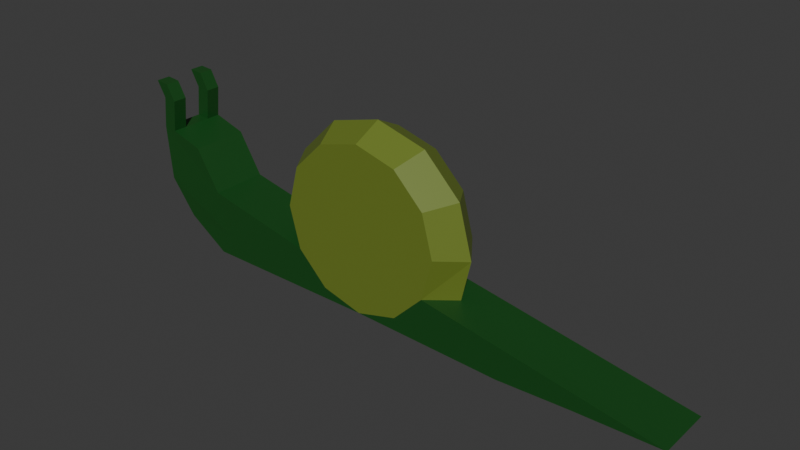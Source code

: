 # Source: Mdl_Snail3.blend  (saved by Blender 4.3.34; exported with 4.5.12 LTS)
import bpy
from mathutils import Matrix  # noqa: F401  (used for matrix-valued properties, if any)

bpy.ops.wm.read_factory_settings(use_empty=True)
scene = bpy.context.scene
scene.name = 'Scene'

# ---- collections
col_collection = bpy.data.collections.new('Collection'); scene.collection.children.link(col_collection)

# ---- materials (node trees are filled in below, after node groups)
mat_skin_color_snail = bpy.data.materials.new('Skin Color snail')
mat_material_001 = bpy.data.materials.new('Material.001')

# ---- material node trees
mat_skin_color_snail.use_nodes = True; mat_skin_color_snail.node_tree.nodes.clear()
_N = mat_skin_color_snail.node_tree.nodes; _L = mat_skin_color_snail.node_tree.links
n0 = _N.new('ShaderNodeBsdfPrincipled'); n0.name = 'Principled BSDF'; n0.location = (10, 300)
n0.inputs[0].default_value = (0.006298, 0.07155, 0.009467, 1.0)
n1 = _N.new('ShaderNodeOutputMaterial'); n1.name = 'Material Output'; n1.location = (300, 300)
_L.new(n0.outputs[0], n1.inputs[0])
n1.is_active_output = True
mat_material_001.use_nodes = True; mat_material_001.node_tree.nodes.clear()
_N = mat_material_001.node_tree.nodes; _L = mat_material_001.node_tree.links
n0 = _N.new('ShaderNodeBsdfPrincipled'); n0.name = 'Principled BSDF'; n0.location = (10, 300)
n0.inputs[0].default_value = (0.1499, 0.2065, 0.02405, 1.0)
n1 = _N.new('ShaderNodeOutputMaterial'); n1.name = 'Material Output'; n1.location = (300, 300)
_L.new(n0.outputs[0], n1.inputs[0])
n1.is_active_output = True

# ---- world
world_world = bpy.data.worlds.new('World'); scene.world = world_world
world_world.use_nodes = True; world_world.node_tree.nodes.clear()
_N = world_world.node_tree.nodes; _L = world_world.node_tree.links
n0 = _N.new('ShaderNodeOutputWorld'); n0.name = 'World Output'; n0.location = (300, 300)
n1 = _N.new('ShaderNodeBackground'); n1.name = 'Background'; n1.location = (10, 300)
n1.inputs[0].default_value = (0.05088, 0.05088, 0.05088, 1.0)
_L.new(n1.outputs[0], n0.inputs[0])
n0.is_active_output = True
world_world.color = (0.05088, 0.05088, 0.05088)
world_world.sun_shadow_jitter_overblur = 0.0

# ---- meshes
me_cylinder_001 = bpy.data.meshes.new('Cylinder.001')
me_cylinder_001.from_pydata([(0.0, 1.0, -1.0), (0.0, 1.0, 1.0), (0.5, 0.866, -1.0), (0.5, 0.866, 1.0), (0.866, 0.5, -1.0), (0.866, 0.5, 1.0), (1.0, 0.0, -1.0), (1.0, 0.0, 1.0), (0.866, -0.5, -1.0), (0.866, -0.5, 1.0), (0.5, -0.866, -1.0), (0.5, -0.866, 1.0), (0.0, -1.0, -1.0), (0.0, -1.0, 1.0), (-0.5, -0.866, -1.0), (-0.5, -0.866, 1.0), (-0.866, -0.5, -1.0), (-0.866, -0.5, 1.0), (-1.0, 0.0, -1.0), (-1.0, 0.0, 1.0), (-0.866, 0.5, -1.0), (-0.866, 0.5, 1.0), (-0.5, 0.866, -1.0), (-0.5, 0.866, 1.0), (3.725, -0.996, 1.0), (3.725, -0.996, -1.0), (2.698, -1.022, -1.0), (2.698, -1.022, 1.0), (1.829, -1.061, -1.0), (1.829, -1.061, 1.0), (0.0, -1.0, 1.0), (0.0, -1.0, -1.0), (-0.5, -0.866, -1.0), (-0.5, -0.866, 1.0), (-0.866, -0.5, -1.0), (-0.866, -0.5, 1.0), (-2.182, -0.991, 1.0), (-2.182, -0.991, -1.0), (-2.682, -0.6597, -1.0), (-2.682, -0.6597, 1.0), (-2.981, -0.2397, -0.9663), (-2.981, -0.2397, 1.034), (-1.538, -0.9936, -1.0), (-2.038, -0.7205, -1.0), (-2.2, -0.2146, -1.0), (-2.2, -0.2146, 1.0), (-2.038, -0.7205, 1.0), (-1.538, -0.9936, 1.0), (-3.048, 0.4048, 1.0), (-3.048, 0.4048, -1.0), (-2.495, 0.2692, -1.0), (-2.495, 0.2692, 1.0), (-3.048, 0.4048, -0.5), (-2.887, 0.3902, -1.0), (-3.048, 0.4048, 0.5), (-2.887, 0.3902, 1.0), (-2.887, 0.3902, 0.5), (-2.887, 0.3902, -0.5), (-3.115, 0.9698, -0.5), (-3.115, 0.9698, -1.0), (-2.952, 0.9581, -1.0), (-3.115, 0.9711, 1.0), (-3.115, 0.9711, 0.5), (-2.952, 0.9568, 1.0), (-2.952, 0.9568, 0.5), (-2.952, 0.9581, -0.5), (-1.567e-09, 1.165, -0.02174), (0.6183, 0.9991, -0.02174), (1.071, 0.5465, -0.02174), (1.237, -0.07184, -0.02174), (1.138, -0.5511, 0.04579), (0.0, -1.0, -0.02174), (-1.071, -0.6902, -0.02174), (-1.237, -0.07184, -0.02174), (-1.071, 0.5465, -0.02174), (-0.6183, 0.9991, -0.02174), (3.725, -0.996, -0.02174), (2.698, -1.022, -0.02174), (1.829, -1.061, -0.02174), (0.0, -1.0, -0.02174), (-0.866, -0.5, -0.02174), (-2.182, -0.991, -0.02174), (-2.682, -0.6597, -0.02174), (-2.981, -0.2397, 0.01194), (-1.538, -0.9936, -0.02174), (-2.2, -0.2146, -0.02174), (-2.495, 0.2692, -0.02174), (-3.007, 0.7738, -0.5), (-3.007, 0.7738, -1.0), (-2.846, 0.761, -0.5), (-2.846, 0.761, -1.0), (-2.845, 0.7692, 1.0), (-3.006, 0.7838, 1.0), (-3.006, 0.7838, 0.5), (-2.845, 0.7692, 0.5), (-2.952, 0.9568, 1.0), (-2.845, 0.7692, 1.0)], [], [(66, 1, 3, 67), (67, 3, 5, 68), (68, 5, 7, 69), (69, 7, 9, 70), (9, 11, 27, 24), (12, 10, 26, 28), (14, 12, 31, 32), (15, 17, 35, 33), (72, 17, 19, 73), (73, 19, 21, 74), (3, 1, 23, 21, 19, 17, 15, 13, 11, 9, 7, 5), (74, 21, 23, 75), (75, 23, 1, 66), (0, 2, 4, 6, 8, 10, 12, 14, 16, 18, 20, 22), (76, 24, 27, 77), (77, 27, 29, 78), (70, 9, 24, 76), (11, 13, 29, 27), (10, 8, 25, 26), (71, 12, 28, 78), (40, 83, 41, 48, 54, 52, 49), (43, 42, 37, 38), (72, 16, 34, 80), (16, 14, 32, 34), (13, 15, 33, 30), (71, 13, 30, 79), (81, 36, 39, 82), (82, 39, 41, 83), (44, 43, 38, 40), (47, 46, 39, 36), (84, 47, 36, 81), (46, 45, 41, 39), (33, 35, 45, 46), (79, 30, 47, 84), (30, 33, 46, 47), (34, 32, 43, 44), (32, 31, 42, 43), (80, 34, 44, 85), (92, 91, 63, 61), (41, 45, 51, 55, 48), (85, 44, 50, 86), (44, 40, 49, 53, 50), (51, 86, 50, 53, 57, 52, 54, 56, 55), (88, 87, 58, 59), (65, 60, 59, 58), (63, 64, 62, 61), (93, 92, 61, 62), (87, 89, 65, 58), (91, 94, 64, 63), (94, 93, 62, 64), (90, 88, 59, 60), (89, 90, 60, 65), (45, 85, 86, 51), (35, 80, 85, 45), (31, 79, 84, 42), (42, 84, 81, 37), (38, 82, 83, 40), (37, 81, 82, 38), (12, 71, 79, 31), (17, 72, 80, 35), (13, 71, 78, 29), (8, 70, 76, 25), (26, 77, 78, 28), (25, 76, 77, 26), (22, 75, 66, 0), (20, 74, 75, 22), (18, 73, 74, 20), (16, 72, 73, 18), (6, 69, 70, 8), (4, 68, 69, 6), (2, 67, 68, 4), (0, 66, 67, 2), (57, 53, 90, 89), (53, 49, 88, 90), (52, 57, 89, 87), (49, 52, 87, 88), (56, 54, 93, 94), (55, 56, 94, 91), (54, 48, 92, 93), (48, 55, 91, 92), (91, 63, 95, 96)])
me_cylinder_001.polygons.foreach_set('material_index', [1, 1, 1, 1, 0, 0, 0, 0, 1, 1, 1, 1, 1, 1, 0, 0, 0, 0, 0, 0, 0, 0, 0, 0, 0, 0, 0, 0, 0, 0, 0, 0, 0, 0, 0, 0, 0, 0, 0, 0, 0, 0, 0, 0, 0, 0, 0, 0, 0, 0, 0, 0, 0, 0, 0, 0, 0, 0, 0, 0, 0, 0, 0, 0, 1, 1, 1, 1, 1, 1, 1, 1, 0, 0, 0, 0, 0, 0, 0, 0, 0])
_uv = me_cylinder_001.uv_layers.new(name='UVMap')
_uv.uv.foreach_set('vector', [1.0, 0.7446, 1.0, 1.0, 0.9167, 1.0, 0.9167, 0.7446, 0.9167, 0.7446, 0.9167, 1.0, 0.8333, 1.0, 0.8333, 0.7446, 0.8333, 0.7446, 0.8333, 1.0, 0.75, 1.0, 0.75, 0.7446, 0.75, 0.7446, 0.75, 1.0, 0.6667, 1.0, 0.6667, 0.7446, 0.4578, 0.13, 0.37, 0.04215, 0.37, 0.04215, 0.4578, 0.13, 0.75, 0.01, 0.87, 0.04215, 0.87, 0.04215, 0.75, 0.01, 0.63, 0.04215, 0.75, 0.01, 0.75, 0.01, 0.63, 0.04215, 0.13, 0.04215, 0.04215, 0.13, 0.04215, 0.13, 0.13, 0.04215, 0.3333, 0.7446, 0.3333, 1.0, 0.25, 1.0, 0.25, 0.7446, 0.25, 0.7446, 0.25, 1.0, 0.1667, 1.0, 0.1667, 0.7446, 0.37, 0.4578, 0.25, 0.49, 0.13, 0.4578, 0.04215, 0.37, 0.01, 0.25, 0.04215, 0.13, 0.13, 0.04215, 0.25, 0.01, 0.37, 0.04215, 0.4578, 0.13, 0.49, 0.25, 0.4578, 0.37, 0.1667, 0.7446, 0.1667, 1.0, 0.08333, 1.0, 0.08333, 0.7446, 0.08333, 0.7446, 0.08333, 1.0, 7.451e-08, 1.0, 7.451e-08, 0.7446, 0.75, 0.49, 0.87, 0.4578, 0.9578, 0.37, 0.99, 0.25, 0.9578, 0.13, 0.87, 0.04215, 0.75, 0.01, 0.63, 0.04215, 0.5422, 0.13, 0.51, 0.25, 0.5422, 0.37, 0.63, 0.4578, 0.6667, 0.7446, 0.6667, 1.0, 0.5833, 1.0, 0.5833, 0.7446, 0.5833, 0.7446, 0.5833, 1.0, 0.5, 1.0, 0.5, 0.7446, 0.6667, 0.7446, 0.6667, 1.0, 0.6667, 1.0, 0.6667, 0.7446, 0.37, 0.04215, 0.25, 0.01, 0.25, 0.01, 0.37, 0.04215, 0.87, 0.04215, 0.9578, 0.13, 0.9578, 0.13, 0.87, 0.04215, 0.5, 0.7446, 0.5, 0.5, 0.5, 0.5, 0.5, 0.7446, 0.3333, 0.5, 0.3333, 0.7446, 0.3333, 1.0, 0.3333, 1.0, 0.3333, 0.875, 0.3333, 0.625, 0.3333, 0.5, 0.63, 0.04215, 0.75, 0.01, 0.75, 0.01, 0.63, 0.04215, 0.3333, 0.7446, 0.3333, 0.5, 0.3333, 0.5, 0.3333, 0.7446, 0.5422, 0.13, 0.63, 0.04215, 0.63, 0.04215, 0.5422, 0.13, 0.25, 0.01, 0.13, 0.04215, 0.13, 0.04215, 0.25, 0.01, 0.5, 0.7446, 0.5, 1.0, 0.5, 1.0, 0.5, 0.7446, 0.5, 0.7446, 0.5, 1.0, 0.4167, 1.0, 0.4167, 0.7446, 0.4167, 0.7446, 0.4167, 1.0, 0.3333, 1.0, 0.3333, 0.7446, 0.5422, 0.13, 0.63, 0.04215, 0.63, 0.04215, 0.5422, 0.13, 0.25, 0.01, 0.13, 0.04215, 0.13, 0.04215, 0.25, 0.01, 0.5, 0.7446, 0.5, 1.0, 0.5, 1.0, 0.5, 0.7446, 0.13, 0.04215, 0.04215, 0.13, 0.04215, 0.13, 0.13, 0.04215, 0.13, 0.04215, 0.04215, 0.13, 0.04215, 0.13, 0.13, 0.04215, 0.5, 0.7446, 0.5, 1.0, 0.5, 1.0, 0.5, 0.7446, 0.25, 0.01, 0.13, 0.04215, 0.13, 0.04215, 0.25, 0.01, 0.5422, 0.13, 0.63, 0.04215, 0.63, 0.04215, 0.5422, 0.13, 0.63, 0.04215, 0.75, 0.01, 0.75, 0.01, 0.63, 0.04215, 0.3333, 0.7446, 0.3333, 0.5, 0.3333, 0.5, 0.3333, 0.7446, 0.04215, 0.13, 0.04215, 0.13, 0.04215, 0.13, 0.04215, 0.13, 0.04215, 0.13, 0.04215, 0.13, 0.04215, 0.13, 0.04215, 0.13, 0.04215, 0.13, 0.3333, 0.7446, 0.3333, 0.5, 0.3333, 0.5, 0.3333, 0.7446, 0.5422, 0.13, 0.5422, 0.13, 0.5422, 0.13, 0.5422, 0.13, 0.5422, 0.13, 0.3333, 1.0, 0.3333, 0.7446, 0.3333, 0.5, 0.3333, 0.5, 0.3333, 0.625, 0.3333, 0.625, 0.3333, 0.875, 0.3333, 0.875, 0.3333, 1.0, 0.3333, 0.5, 0.3333, 0.625, 0.3333, 0.625, 0.3333, 0.5, 0.3333, 0.625, 0.3333, 0.5, 0.3333, 0.5, 0.3333, 0.625, 0.3333, 1.0, 0.3333, 0.875, 0.3333, 0.875, 0.3333, 1.0, 0.3333, 0.875, 0.3333, 1.0, 0.3333, 1.0, 0.3333, 0.875, 0.3333, 0.625, 0.3333, 0.625, 0.3333, 0.625, 0.3333, 0.625, 0.3333, 1.0, 0.3333, 0.875, 0.3333, 0.875, 0.3333, 1.0, 0.3333, 0.875, 0.3333, 0.875, 0.3333, 0.875, 0.3333, 0.875, 0.5422, 0.13, 0.5422, 0.13, 0.5422, 0.13, 0.5422, 0.13, 0.3333, 0.625, 0.3333, 0.5, 0.3333, 0.5, 0.3333, 0.625, 0.3333, 1.0, 0.3333, 0.7446, 0.3333, 0.7446, 0.3333, 1.0, 0.3333, 1.0, 0.3333, 0.7446, 0.3333, 0.7446, 0.3333, 1.0, 0.5, 0.5, 0.5, 0.7446, 0.5, 0.7446, 0.5, 0.5, 0.5, 0.5, 0.5, 0.7446, 0.5, 0.7446, 0.5, 0.5, 0.4167, 0.5, 0.4167, 0.7446, 0.3333, 0.7446, 0.3333, 0.5, 0.5, 0.5, 0.5, 0.7446, 0.4167, 0.7446, 0.4167, 0.5, 0.5, 0.5, 0.5, 0.7446, 0.5, 0.7446, 0.5, 0.5, 0.3333, 1.0, 0.3333, 0.7446, 0.3333, 0.7446, 0.3333, 1.0, 0.5, 1.0, 0.5, 0.7446, 0.5, 0.7446, 0.5, 1.0, 0.6667, 0.5, 0.6667, 0.7446, 0.6667, 0.7446, 0.6667, 0.5, 0.5833, 0.5, 0.5833, 0.7446, 0.5, 0.7446, 0.5, 0.5, 0.6667, 0.5, 0.6667, 0.7446, 0.5833, 0.7446, 0.5833, 0.5, 0.08333, 0.5, 0.08333, 0.7446, 7.451e-08, 0.7446, 7.451e-08, 0.5, 0.1667, 0.5, 0.1667, 0.7446, 0.08333, 0.7446, 0.08333, 0.5, 0.25, 0.5, 0.25, 0.7446, 0.1667, 0.7446, 0.1667, 0.5, 0.3333, 0.5, 0.3333, 0.7446, 0.25, 0.7446, 0.25, 0.5, 0.75, 0.5, 0.75, 0.7446, 0.6667, 0.7446, 0.6667, 0.5, 0.8333, 0.5, 0.8333, 0.7446, 0.75, 0.7446, 0.75, 0.5, 0.9167, 0.5, 0.9167, 0.7446, 0.8333, 0.7446, 0.8333, 0.5, 1.0, 0.5, 1.0, 0.7446, 0.9167, 0.7446, 0.9167, 0.5, 0.3333, 0.625, 0.3333, 0.5, 0.3333, 0.5, 0.3333, 0.625, 0.5422, 0.13, 0.5422, 0.13, 0.5422, 0.13, 0.5422, 0.13, 0.3333, 0.625, 0.3333, 0.625, 0.3333, 0.625, 0.3333, 0.625, 0.3333, 0.5, 0.3333, 0.625, 0.3333, 0.625, 0.3333, 0.5, 0.3333, 0.875, 0.3333, 0.875, 0.3333, 0.875, 0.3333, 0.875, 0.3333, 1.0, 0.3333, 0.875, 0.3333, 0.875, 0.3333, 1.0, 0.3333, 0.875, 0.3333, 1.0, 0.3333, 1.0, 0.3333, 0.875, 0.04215, 0.13, 0.04215, 0.13, 0.04215, 0.13, 0.04215, 0.13, 0.04215, 0.13, 0.04215, 0.13, 0.04215, 0.13, 0.04215, 0.13])
me_cylinder_001.materials.append(mat_skin_color_snail)
me_cylinder_001.materials.append(mat_material_001)
me_cylinder_001.update()

# ---- objects
ob_cylinder = bpy.data.objects.new('Cylinder', me_cylinder_001)

# ---- transforms, parenting, visibility, modifiers, constraints
ob_cylinder.location = (0.0, 0.0, 0.9531)
ob_cylinder.rotation_euler = (1.571, -0.0, 0.0)
ob_cylinder.scale = (1.0, 1.0, 0.3406)

# ---- collection membership
col_collection.objects.link(ob_cylinder)

# ---- scene / render settings (as saved in the file)
scene.frame_start = 1; scene.frame_end = 250; scene.frame_set(1)
scene.render.engine = 'BLENDER_EEVEE_NEXT'
bpy.context.view_layer.update()

# ---- added for rendering (the .blend has no active camera and no usable light): camera, sun
cam_auto = bpy.data.cameras.new('AutoCamera')
cam_auto.lens = 50.0
cam_auto.sensor_width = 36.0
cam_auto.clip_end = 1000.0
ob_auto_camera = bpy.data.objects.new('AutoCamera', cam_auto)
scene.collection.objects.link(ob_auto_camera)
ob_auto_camera.location = (6.99139, -8.02946, 6.35402)
ob_auto_camera.rotation_euler = (1.09748, -7.21219e-08, 0.694738)
scene.camera = ob_auto_camera
light_auto_sun = bpy.data.lights.new('AutoSun', 'SUN')
light_auto_sun.energy = 3.0
light_auto_sun.angle = 0.0523599
ob_auto_sun = bpy.data.objects.new('AutoSun', light_auto_sun)
scene.collection.objects.link(ob_auto_sun)
ob_auto_sun.rotation_euler = (0.872665, 0.174533, 0.523599)
bpy.context.view_layer.update()
